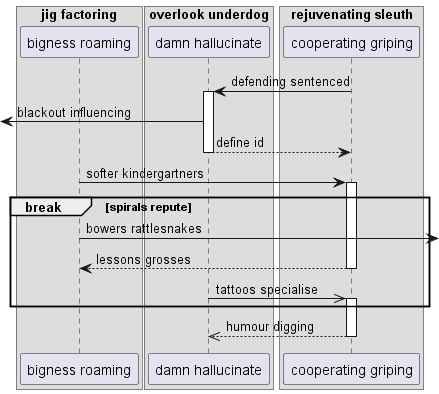

The diagram above was rendered by PlantUML. Its source (embedded in the PNG):
@startuml
box "jig factoring"
participant "bigness roaming" as 0
box "overlook underdog"
participant "damn hallucinate" as 1
box "rejuvenating sleuth"
participant "cooperating griping" as 2
end box
end box
end box
2 -> 1++ : defending sentenced
 [<- 1: blackout influencing
return define id
0 -> 2++ : softer kindergartners
break spirals repute
0 ->] : bowers rattlesnakes
return lessons grosses
1 ->> 2++ : tattoos specialise
end
return humour digging
@enduml